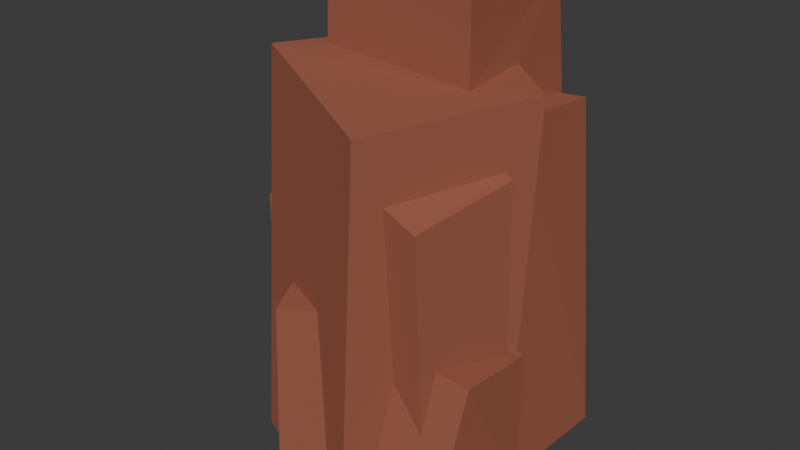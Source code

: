 # Source: red_rock_straight.blend  (saved by Blender 4.3.34; exported with 4.5.12 LTS)
import bpy
from mathutils import Matrix  # noqa: F401  (used for matrix-valued properties, if any)

bpy.ops.wm.read_factory_settings(use_empty=True)
scene = bpy.context.scene
scene.name = 'Scene'

# ---- materials (node trees are filled in below, after node groups)
mat_red_rock = bpy.data.materials.new('Red_Rock')
mat_red_rock.alpha_threshold = 0.0
mat_red_rock.roughness = 0.5
mat_red_rock.line_color = (0.0, 0.0, 0.0, 1.0)

# ---- material node trees
mat_red_rock.use_nodes = True; mat_red_rock.node_tree.nodes.clear()
_N = mat_red_rock.node_tree.nodes; _L = mat_red_rock.node_tree.links
n0 = _N.new('ShaderNodeOutputMaterial'); n0.name = 'Material Output'; n0.location = (300, 300)
n1 = _N.new('ShaderNodeBsdfPrincipled'); n1.name = 'Principled BSDF'; n1.location = (10, 300)
n1.inputs[0].default_value = (0.4125, 0.1651, 0.107, 1.0)
n1.inputs[1].default_value = 0.5
n1.inputs[2].default_value = 1.0
n1.inputs[3].default_value = 2.0
n1.inputs[14].default_value = (1.0, 0.0, 0.0, 1.0)
_L.new(n1.outputs[0], n0.inputs[0])
n0.is_active_output = True

# ---- world
world_world = bpy.data.worlds.new('World'); scene.world = world_world
world_world.use_nodes = True; world_world.node_tree.nodes.clear()
_N = world_world.node_tree.nodes; _L = world_world.node_tree.links
n0 = _N.new('ShaderNodeOutputWorld'); n0.name = 'World Output'; n0.location = (300, 300)
n1 = _N.new('ShaderNodeBackground'); n1.name = 'Background'; n1.location = (10, 300)
n1.inputs[0].default_value = (0.05088, 0.05088, 0.05088, 1.0)
_L.new(n1.outputs[0], n0.inputs[0])
n0.is_active_output = True
world_world.color = (0.05088, 0.05088, 0.05088)
world_world.sun_shadow_jitter_overblur = 0.0

# ---- meshes
me_cube_001 = bpy.data.meshes.new('Cube.001')
me_cube_001.from_pydata([(-1.42, -1.72, -1.0), (-1.59, -1.54, -1.0), (-1.378, -1.943, -1.0), (-0.1573, -2.974, -1.0), (-0.7644, -1.229, 5.0), (-1.69, -1.44, 2.1), (-1.259, -1.672, 4.216), (-0.9764, -1.214, 3.406), (-0.426, -2.618, 1.452), (-0.902, 0.9707, -1.0), (-1.7, 0.4, -1.0), (-1.42, 0.5202, -1.0), (-0.8779, 0.6035, 4.908), (-1.8, 0.5, 2.1), (-1.153, 0.4659, 3.367), (0.8433, -2.978, -1.0), (1.79, -2.616, -1.0), (1.974, -2.111, 1.126), (1.498, -2.469, 2.97), (0.9011, -2.728, 3.938), (1.186, -1.206, 5.125), (1.946, -1.017, -1.0), (1.435, 0.9707, -1.0), (1.82, 0.8202, -1.0), (1.946, -1.017, 1.0), (1.578, 0.5666, 3.601), (1.073, 0.6268, 5.034), (1.834, -1.254, 3.256), (1.907, -0.8342, 4.099), (-0.7826, -1.247, 4.206), (-0.8841, 0.4758, 3.39), (-0.8026, -0.9136, 4.216), (-0.8197, -0.9532, 3.414), (-0.902, 0.5682, -1.0), (1.189, -0.2923, 4.145), (1.228, -1.233, 4.097), (1.171, 0.5516, 3.566), (1.435, 0.7846, -1.0), (1.226, -0.3542, 3.642), (-1.42, -1.521, -1.0), (-1.051, -1.357, 2.1), (-1.231, 0.3282, 2.1), (-1.42, 0.328, -1.0), (1.605, -0.6337, 3.725), (1.734, -1.025, -1.0), (-1.229, -1.696, -1.0), (1.792, -1.038, 1.047), (1.776, -1.055, -1.0), (1.054, -2.436, 3.133), (1.71, -1.202, 3.294), (1.707, -1.199, 1.071), (0.9436, -2.771, -1.0), (1.121, -2.355, 0.9651), (0.1008, -2.477, 1.555), (0.5539, -2.843, -1.0), (-0.6208, -2.138, 1.516), (-0.676, -2.27, -1.0), (1.535, -2.37, 0.4283), (1.58, -2.188, 1.216), (1.845, -1.214, 1.044)], [], [(4, 12, 9, 33, 30, 32, 31, 29), (9, 12, 26, 22), (37, 22, 26, 20, 35, 34, 38, 36), (35, 20, 4, 29), (40, 41, 13, 5), (26, 12, 4, 20), (7, 14, 11, 42, 41, 40), (0, 40, 39), (36, 25, 23, 37), (11, 14, 30, 33), (23, 25, 43, 44), (40, 0, 45), (30, 14, 7, 32), (43, 25, 36, 38), (1, 5, 13, 10), (10, 13, 41, 42), (5, 1, 39, 40), (2, 6, 31, 32, 7, 40, 45), (44, 43, 38, 34, 28, 46, 47), (53, 54, 15, 19, 6, 2, 56, 55), (9, 22, 37, 23, 44, 47, 21, 16, 51, 15, 54, 3, 56, 2, 45, 0, 39, 1, 10, 42, 11, 33), (31, 6, 19, 28, 34, 35, 29), (55, 56, 3, 8), (46, 24, 21, 47), (21, 24, 17, 16), (53, 8, 3, 54), (51, 16, 17, 58, 57, 52), (8, 53, 55), (58, 17, 24, 46, 50, 59), (49, 27, 59, 50), (59, 27, 18, 57, 58), (57, 18, 48, 52), (18, 27, 49, 48), (46, 28, 19, 15, 51, 52, 48, 49, 50)])
_uv = me_cube_001.uv_layers.new(name='UVMap')
_uv.uv.foreach_set('vector', [0.625, 0.0, 0.625, 0.25, 0.375, 0.25, 0.375, 0.207, 0.5605, 0.222, 0.5593, 0.03954, 0.5929, 0.04351, 0.5919, 0.0, 0.375, 0.25, 0.625, 0.25, 0.625, 0.5, 0.375, 0.5, 0.375, 0.5199, 0.375, 0.5, 0.625, 0.5, 0.625, 0.75, 0.583, 0.75, 0.5865, 0.6271, 0.5657, 0.636, 0.564, 0.5201, 0.583, 0.75, 0.625, 0.75, 0.625, 1.0, 0.5919, 1.0, 0.6997, 0.7361, 0.7523, 0.5, 0.875, 0.5, 0.875, 0.75, 0.625, 0.5, 0.875, 0.5, 0.875, 0.75, 0.625, 0.75, 0.6255, 0.0005143, 0.625, 0.25, 0.375, 0.25, 0.375, 0.2285, 0.5523, 0.2295, 0.5515, 0.0008099, 0.375, 0.0, 0.5514, 0.001181, 0.375, 0.02222, 0.625, 0.4627, 0.625, 0.5, 0.375, 0.5, 0.375, 0.4703, 0.375, 0.25, 0.625, 0.25, 0.625, 0.2746, 0.375, 0.29, 0.375, 0.5, 0.625, 0.5, 0.625, 0.7121, 0.375, 0.7155, 0.5506, 0.992, 0.375, 1.0, 0.375, 0.9848, 0.8504, 0.5, 0.875, 0.5, 0.8708, 0.75, 0.8544, 0.714, 0.625, 0.7121, 0.625, 0.5, 0.6623, 0.5, 0.66, 0.6563, 0.375, 0.0, 0.625, 0.0, 0.625, 0.25, 0.375, 0.25, 0.375, 0.25, 0.625, 0.25, 0.625, 0.3727, 0.375, 0.3014, 0.625, 1.0, 0.375, 1.0, 0.375, 0.9476, 0.6252, 0.8214, 0.375, 0.0, 0.625, 0.0, 0.625, 0.08541, 0.5866, 0.08564, 0.5862, 0.05633, 0.5236, 0.04788, 0.375, 0.02784, 0.375, 0.494, 0.6059, 0.4603, 0.6007, 0.4087, 0.625, 0.402, 0.625, 0.5, 0.4755, 0.5098, 0.375, 0.4997, 0.5019, 0.8383, 0.375, 0.7826, 0.375, 0.75, 0.625, 0.75, 0.625, 1.0, 0.375, 1.0, 0.375, 0.921, 0.4977, 0.9205, 0.375, 0.25, 0.375, 0.5, 0.375, 0.5199, 0.375, 0.5, 0.375, 0.7155, 0.375, 0.4997, 0.375, 0.5, 0.375, 0.75, 0.375, 0.8587, 0.375, 0.75, 0.375, 0.7826, 0.375, 1.0, 0.375, 0.1386, 0.375, 1.0, 0.375, 0.02784, 0.375, 1.0, 0.375, 0.02222, 0.375, 1.0, 0.375, 0.25, 0.375, 0.3014, 0.375, 0.25, 0.375, 0.29, 0.875, 0.6646, 0.875, 0.75, 0.625, 0.75, 0.625, 0.5, 0.723, 0.5, 0.6696, 0.5819, 0.855, 0.6916, 0.6037, 0.1012, 0.375, 0.1386, 0.375, 0.0, 0.6037, 0.0, 0.625, 0.4864, 0.625, 0.5, 0.375, 0.5, 0.375, 0.486, 0.375, 0.5, 0.625, 0.5, 0.625, 0.75, 0.375, 0.75, 0.625, 0.9431, 0.6037, 1.0, 0.375, 1.0, 0.375, 0.9087, 0.375, 0.8587, 0.375, 0.75, 0.625, 0.75, 0.625, 0.7906, 0.5365, 0.7923, 0.5872, 0.8386, 0.8694, 0.7622, 0.8181, 0.75, 0.8713, 0.6594, 0.6656, 0.75, 0.625, 0.75, 0.625, 0.5, 0.6386, 0.5, 0.6468, 0.5333, 0.6346, 0.5412, 0.625, 0.4817, 0.625, 0.5, 0.4951, 0.5, 0.4956, 0.4811, 0.4951, 0.5, 0.625, 0.5, 0.625, 0.75, 0.4649, 0.75, 0.5129, 0.7053, 0.4649, 0.75, 0.625, 0.75, 0.625, 0.8294, 0.4947, 0.8191, 0.625, 0.75, 0.625, 0.5, 0.6433, 0.5, 0.7044, 0.75, 0.4755, 0.5098, 0.625, 0.5, 0.625, 0.75, 0.375, 0.75, 0.375, 0.7231, 0.4736, 0.6818, 0.5832, 0.7067, 0.5867, 0.5441, 0.477, 0.5308])
me_cube_001.materials.append(mat_red_rock)
me_cube_001.update()

# ---- objects
ob_red_rock_straight = bpy.data.objects.new('Red_Rock_Straight', me_cube_001)

# ---- transforms, parenting, visibility, modifiers, constraints
ob_red_rock_straight.location = (0.0, 1.02, 1.0)

# ---- collection membership
scene.collection.objects.link(ob_red_rock_straight)

# ---- scene / render settings (as saved in the file)
scene.frame_start = 1; scene.frame_end = 250; scene.frame_set(1)
scene.render.engine = 'BLENDER_EEVEE_NEXT'
bpy.context.view_layer.update()

# ---- added for rendering (the .blend has no active camera and no usable light): camera, sun
cam_auto = bpy.data.cameras.new('AutoCamera')
cam_auto.lens = 50.0
cam_auto.sensor_width = 36.0
cam_auto.clip_end = 1000.0
ob_auto_camera = bpy.data.objects.new('AutoCamera', cam_auto)
scene.collection.objects.link(ob_auto_camera)
ob_auto_camera.location = (7.67991, -9.09533, 9.13725)
ob_auto_camera.rotation_euler = (1.09748, -7.21219e-08, 0.694738)
scene.camera = ob_auto_camera
light_auto_sun = bpy.data.lights.new('AutoSun', 'SUN')
light_auto_sun.energy = 3.0
light_auto_sun.angle = 0.0523599
ob_auto_sun = bpy.data.objects.new('AutoSun', light_auto_sun)
scene.collection.objects.link(ob_auto_sun)
ob_auto_sun.rotation_euler = (0.872665, 0.174533, 0.523599)
bpy.context.view_layer.update()
